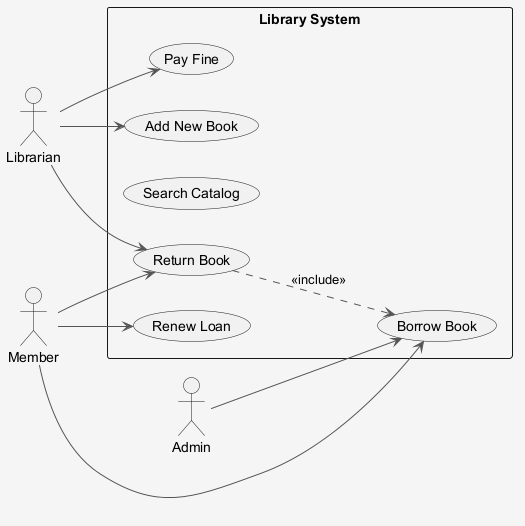

The diagram above was rendered by PlantUML. Its source (embedded in the PNG):
@startuml
skinparam shadowing false
skinparam backgroundColor #F5F5F5
skinparam ArrowColor #555555
left to right direction
actor "Librarian" as L
actor "Member" as M
actor "Admin" as A
rectangle "Library System" {
  usecase "Renew Loan" as UC_RenewLoan
  usecase "Pay Fine" as UC_PayFine
  usecase "Borrow Book" as UC_BorrowBook
  usecase "Search Catalog" as UC_SearchCatalog
  usecase "Add New Book" as UC_AddNewBook
  usecase "Return Book" as UC_ReturnBook
}
L --> UC_AddNewBook
L --> UC_PayFine
L --> UC_ReturnBook
M --> UC_BorrowBook
M --> UC_ReturnBook
M --> UC_RenewLoan
A --> UC_BorrowBook
UC_ReturnBook ..> UC_BorrowBook : <<include>>
@enduml